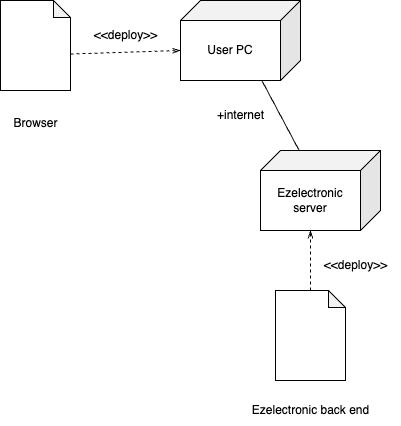

The diagram above was exported from draw.io. Its source (the exported page's mxGraphModel, read from the mxfile embedded in the PNG):
<mxGraphModel dx="954" dy="545" grid="1" gridSize="10" guides="1" tooltips="1" connect="1" arrows="1" fold="1" page="1" pageScale="1" pageWidth="827" pageHeight="1169" math="0" shadow="0">
  <root>
    <mxCell id="0" />
    <mxCell id="1" parent="0" />
    <mxCell id="mw3uHBWPDZwH_muqWwt7-1" value="Ezelectronic server" style="shape=cube;whiteSpace=wrap;html=1;boundedLbl=1;backgroundOutline=1;darkOpacity=0.05;darkOpacity2=0.1;flipH=1;" parent="1" vertex="1">
      <mxGeometry x="350" y="310" width="120" height="80" as="geometry" />
    </mxCell>
    <mxCell id="mw3uHBWPDZwH_muqWwt7-15" value="" style="shape=note;whiteSpace=wrap;html=1;backgroundOutline=1;darkOpacity=0.05;size=17;" parent="1" vertex="1">
      <mxGeometry x="90" y="160" width="70" height="90" as="geometry" />
    </mxCell>
    <mxCell id="mw3uHBWPDZwH_muqWwt7-16" value="Browser" style="text;html=1;align=center;verticalAlign=middle;resizable=0;points=[];autosize=1;strokeColor=none;fillColor=none;" parent="1" vertex="1">
      <mxGeometry x="90" y="268" width="70" height="30" as="geometry" />
    </mxCell>
    <mxCell id="mw3uHBWPDZwH_muqWwt7-21" style="rounded=0;orthogonalLoop=1;jettySize=auto;html=1;endArrow=none;endFill=0;" parent="1" source="mw3uHBWPDZwH_muqWwt7-18" target="mw3uHBWPDZwH_muqWwt7-1" edge="1">
      <mxGeometry relative="1" as="geometry" />
    </mxCell>
    <mxCell id="mw3uHBWPDZwH_muqWwt7-18" value="User PC" style="shape=cube;whiteSpace=wrap;html=1;boundedLbl=1;backgroundOutline=1;darkOpacity=0.05;darkOpacity2=0.1;flipH=1;" parent="1" vertex="1">
      <mxGeometry x="270" y="160" width="120" height="80" as="geometry" />
    </mxCell>
    <mxCell id="mw3uHBWPDZwH_muqWwt7-19" style="rounded=0;orthogonalLoop=1;jettySize=auto;html=1;entryX=0;entryY=0;entryDx=120;entryDy=50;entryPerimeter=0;endArrow=openThin;endFill=0;exitX=0;exitY=0;exitDx=70;exitDy=53.5;exitPerimeter=0;dashed=1;" parent="1" source="mw3uHBWPDZwH_muqWwt7-15" target="mw3uHBWPDZwH_muqWwt7-18" edge="1">
      <mxGeometry relative="1" as="geometry" />
    </mxCell>
    <mxCell id="mw3uHBWPDZwH_muqWwt7-20" value="&amp;lt;&amp;lt;deploy&amp;gt;&amp;gt;" style="text;html=1;align=center;verticalAlign=middle;resizable=0;points=[];autosize=1;strokeColor=none;fillColor=none;" parent="1" vertex="1">
      <mxGeometry x="170" y="180" width="90" height="30" as="geometry" />
    </mxCell>
    <mxCell id="mw3uHBWPDZwH_muqWwt7-22" value="+internet" style="text;html=1;align=center;verticalAlign=middle;resizable=0;points=[];autosize=1;strokeColor=none;fillColor=none;" parent="1" vertex="1">
      <mxGeometry x="295" y="260" width="70" height="30" as="geometry" />
    </mxCell>
    <mxCell id="mw3uHBWPDZwH_muqWwt7-23" value="" style="shape=note;whiteSpace=wrap;html=1;backgroundOutline=1;darkOpacity=0.05;size=17;" parent="1" vertex="1">
      <mxGeometry x="365" y="450" width="70" height="90" as="geometry" />
    </mxCell>
    <mxCell id="mw3uHBWPDZwH_muqWwt7-24" style="edgeStyle=orthogonalEdgeStyle;rounded=0;orthogonalLoop=1;jettySize=auto;html=1;entryX=0;entryY=0;entryDx=70;entryDy=80;entryPerimeter=0;endArrow=openThin;endFill=0;dashed=1;" parent="1" source="mw3uHBWPDZwH_muqWwt7-23" target="mw3uHBWPDZwH_muqWwt7-1" edge="1">
      <mxGeometry relative="1" as="geometry" />
    </mxCell>
    <mxCell id="mw3uHBWPDZwH_muqWwt7-25" value="Ezelectronic back end" style="text;html=1;align=center;verticalAlign=middle;resizable=0;points=[];autosize=1;strokeColor=none;fillColor=none;" parent="1" vertex="1">
      <mxGeometry x="330" y="555" width="140" height="30" as="geometry" />
    </mxCell>
    <mxCell id="mw3uHBWPDZwH_muqWwt7-26" value="&amp;lt;&amp;lt;deploy&amp;gt;&amp;gt;" style="text;html=1;align=center;verticalAlign=middle;resizable=0;points=[];autosize=1;strokeColor=none;fillColor=none;" parent="1" vertex="1">
      <mxGeometry x="400" y="410" width="90" height="30" as="geometry" />
    </mxCell>
  </root>
</mxGraphModel>